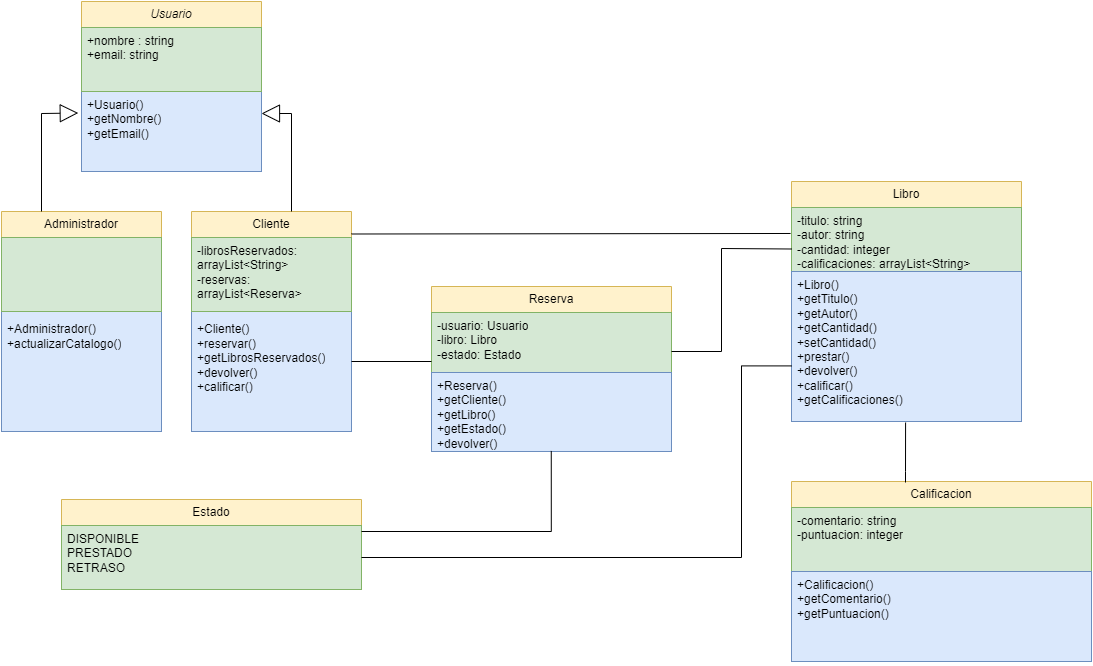

The diagram above was exported from draw.io. Its source (the exported page's mxGraphModel, read from the mxfile embedded in the PNG):
<mxGraphModel dx="1120" dy="387" grid="1" gridSize="10" guides="1" tooltips="1" connect="1" arrows="1" fold="1" page="1" pageScale="1" pageWidth="1169" pageHeight="826" background="none" math="0" shadow="0">
  <root>
    <mxCell id="0" />
    <mxCell id="1" parent="0" />
    <mxCell id="UrHmr3pfUTmd6LyERGNY-57" value="Libro" style="swimlane;fontStyle=0;childLayout=stackLayout;horizontal=1;startSize=26;fillColor=#fff2cc;horizontalStack=0;resizeParent=1;resizeParentMax=0;resizeLast=0;collapsible=1;marginBottom=0;whiteSpace=wrap;html=1;strokeColor=#d6b656;" parent="1" vertex="1">
      <mxGeometry x="800" y="230" width="230" height="90" as="geometry" />
    </mxCell>
    <mxCell id="UrHmr3pfUTmd6LyERGNY-58" value="-titulo: string&lt;br&gt;-autor: string&lt;br&gt;-cantidad: integer&lt;br&gt;-calificaciones: arrayList&amp;lt;String&amp;gt;" style="text;strokeColor=#82b366;fillColor=#d5e8d4;align=left;verticalAlign=top;spacingLeft=4;spacingRight=4;overflow=hidden;rotatable=0;points=[[0,0.5],[1,0.5]];portConstraint=eastwest;whiteSpace=wrap;html=1;" parent="UrHmr3pfUTmd6LyERGNY-57" vertex="1">
      <mxGeometry y="26" width="230" height="64" as="geometry" />
    </mxCell>
    <mxCell id="UrHmr3pfUTmd6LyERGNY-59" value="+Libro()&lt;br&gt;+getTitulo()&lt;br&gt;+getAutor()&lt;br&gt;+getCantidad()&lt;br&gt;+setCantidad()&lt;br&gt;+prestar()&lt;br&gt;+devolver()&lt;br&gt;+calificar()&lt;br&gt;+getCalificaciones()" style="text;strokeColor=#6c8ebf;fillColor=#dae8fc;align=left;verticalAlign=top;spacingLeft=4;spacingRight=4;overflow=hidden;rotatable=0;points=[[0,0.5],[1,0.5]];portConstraint=eastwest;whiteSpace=wrap;html=1;" parent="1" vertex="1">
      <mxGeometry x="800" y="320" width="230" height="150" as="geometry" />
    </mxCell>
    <mxCell id="UrHmr3pfUTmd6LyERGNY-60" value="Calificacion" style="swimlane;fontStyle=0;childLayout=stackLayout;horizontal=1;startSize=26;fillColor=#fff2cc;horizontalStack=0;resizeParent=1;resizeParentMax=0;resizeLast=0;collapsible=1;marginBottom=0;whiteSpace=wrap;html=1;strokeColor=#d6b656;" parent="1" vertex="1">
      <mxGeometry x="800" y="530" width="300" height="90" as="geometry" />
    </mxCell>
    <mxCell id="UrHmr3pfUTmd6LyERGNY-61" value="-comentario: string&lt;br&gt;-puntuacion: integer" style="text;strokeColor=#82b366;fillColor=#d5e8d4;align=left;verticalAlign=top;spacingLeft=4;spacingRight=4;overflow=hidden;rotatable=0;points=[[0,0.5],[1,0.5]];portConstraint=eastwest;whiteSpace=wrap;html=1;" parent="UrHmr3pfUTmd6LyERGNY-60" vertex="1">
      <mxGeometry y="26" width="300" height="64" as="geometry" />
    </mxCell>
    <mxCell id="UrHmr3pfUTmd6LyERGNY-62" value="+Calificacion()&lt;br&gt;+getComentario()&lt;br&gt;+getPuntuacion()" style="text;strokeColor=#6c8ebf;fillColor=#dae8fc;align=left;verticalAlign=top;spacingLeft=4;spacingRight=4;overflow=hidden;rotatable=0;points=[[0,0.5],[1,0.5]];portConstraint=eastwest;whiteSpace=wrap;html=1;" parent="1" vertex="1">
      <mxGeometry x="800" y="620" width="300" height="90" as="geometry" />
    </mxCell>
    <mxCell id="UrHmr3pfUTmd6LyERGNY-64" value="Reserva" style="swimlane;fontStyle=0;childLayout=stackLayout;horizontal=1;startSize=26;fillColor=#fff2cc;horizontalStack=0;resizeParent=1;resizeParentMax=0;resizeLast=0;collapsible=1;marginBottom=0;whiteSpace=wrap;html=1;strokeColor=#d6b656;" parent="1" vertex="1">
      <mxGeometry x="440" y="335" width="240" height="90" as="geometry" />
    </mxCell>
    <mxCell id="UrHmr3pfUTmd6LyERGNY-65" value="-usuario: Usuario&lt;br&gt;-libro: Libro&lt;br&gt;-estado: Estado" style="text;strokeColor=#82b366;fillColor=#d5e8d4;align=left;verticalAlign=top;spacingLeft=4;spacingRight=4;overflow=hidden;rotatable=0;points=[[0,0.5],[1,0.5]];portConstraint=eastwest;whiteSpace=wrap;html=1;" parent="UrHmr3pfUTmd6LyERGNY-64" vertex="1">
      <mxGeometry y="26" width="240" height="64" as="geometry" />
    </mxCell>
    <mxCell id="UrHmr3pfUTmd6LyERGNY-66" value="+Reserva()&lt;br&gt;+getCliente()&lt;br&gt;+getLibro()&lt;br&gt;+getEstado()&lt;br&gt;+devolver()" style="text;strokeColor=#6c8ebf;fillColor=#dae8fc;align=left;verticalAlign=top;spacingLeft=4;spacingRight=4;overflow=hidden;rotatable=0;points=[[0,0.5],[1,0.5]];portConstraint=eastwest;whiteSpace=wrap;html=1;" parent="1" vertex="1">
      <mxGeometry x="440" y="421" width="240" height="79" as="geometry" />
    </mxCell>
    <mxCell id="UrHmr3pfUTmd6LyERGNY-67" value="Estado" style="swimlane;fontStyle=0;childLayout=stackLayout;horizontal=1;startSize=26;fillColor=#fff2cc;horizontalStack=0;resizeParent=1;resizeParentMax=0;resizeLast=0;collapsible=1;marginBottom=0;whiteSpace=wrap;html=1;strokeColor=#d6b656;" parent="1" vertex="1">
      <mxGeometry x="70" y="548" width="300" height="90" as="geometry" />
    </mxCell>
    <mxCell id="UrHmr3pfUTmd6LyERGNY-68" value="DISPONIBLE&lt;br&gt;PRESTADO&lt;br&gt;RETRASO" style="text;strokeColor=#82b366;fillColor=#d5e8d4;align=left;verticalAlign=top;spacingLeft=4;spacingRight=4;overflow=hidden;rotatable=0;points=[[0,0.5],[1,0.5]];portConstraint=eastwest;whiteSpace=wrap;html=1;" parent="UrHmr3pfUTmd6LyERGNY-67" vertex="1">
      <mxGeometry y="26" width="300" height="64" as="geometry" />
    </mxCell>
    <mxCell id="0uXt8LhpZuC11UzZuWgx-11" value="&lt;i&gt;Usuario&lt;/i&gt;" style="swimlane;fontStyle=0;childLayout=stackLayout;horizontal=1;startSize=26;fillColor=#fff2cc;horizontalStack=0;resizeParent=1;resizeParentMax=0;resizeLast=0;collapsible=1;marginBottom=0;whiteSpace=wrap;html=1;strokeColor=#d6b656;" parent="1" vertex="1">
      <mxGeometry x="90" y="50" width="180" height="90" as="geometry" />
    </mxCell>
    <mxCell id="0uXt8LhpZuC11UzZuWgx-12" value="+Usuario()&lt;br&gt;+getNombre()&lt;br&gt;+getEmail()" style="text;strokeColor=#6c8ebf;fillColor=#dae8fc;align=left;verticalAlign=top;spacingLeft=4;spacingRight=4;overflow=hidden;rotatable=0;points=[[0,0.5],[1,0.5]];portConstraint=eastwest;whiteSpace=wrap;html=1;" parent="1" vertex="1">
      <mxGeometry x="90" y="140" width="180" height="80" as="geometry" />
    </mxCell>
    <mxCell id="0uXt8LhpZuC11UzZuWgx-13" value="+nombre : string&lt;br&gt;+email: string" style="text;strokeColor=#82b366;fillColor=#d5e8d4;align=left;verticalAlign=top;spacingLeft=4;spacingRight=4;overflow=hidden;rotatable=0;points=[[0,0.5],[1,0.5]];portConstraint=eastwest;whiteSpace=wrap;html=1;" parent="1" vertex="1">
      <mxGeometry x="90" y="76" width="180" height="64" as="geometry" />
    </mxCell>
    <mxCell id="0uXt8LhpZuC11UzZuWgx-20" value="Administrador" style="swimlane;fontStyle=0;childLayout=stackLayout;horizontal=1;startSize=26;fillColor=#fff2cc;horizontalStack=0;resizeParent=1;resizeParentMax=0;resizeLast=0;collapsible=1;marginBottom=0;whiteSpace=wrap;html=1;strokeColor=#d6b656;" parent="1" vertex="1">
      <mxGeometry x="10" y="260" width="160" height="90" as="geometry" />
    </mxCell>
    <mxCell id="0uXt8LhpZuC11UzZuWgx-21" value="&lt;br&gt;+Administrador()&lt;br&gt;+actualizarCatalogo()" style="text;strokeColor=#6c8ebf;fillColor=#dae8fc;align=left;verticalAlign=top;spacingLeft=4;spacingRight=4;overflow=hidden;rotatable=0;points=[[0,0.5],[1,0.5]];portConstraint=eastwest;whiteSpace=wrap;html=1;" parent="1" vertex="1">
      <mxGeometry x="10" y="350" width="160" height="130" as="geometry" />
    </mxCell>
    <mxCell id="0uXt8LhpZuC11UzZuWgx-22" value="" style="text;strokeColor=#82b366;fillColor=#d5e8d4;align=left;verticalAlign=top;spacingLeft=4;spacingRight=4;overflow=hidden;rotatable=0;points=[[0,0.5],[1,0.5]];portConstraint=eastwest;whiteSpace=wrap;html=1;" parent="1" vertex="1">
      <mxGeometry x="10" y="286" width="160" height="74" as="geometry" />
    </mxCell>
    <mxCell id="0uXt8LhpZuC11UzZuWgx-23" value="Cliente" style="swimlane;fontStyle=0;childLayout=stackLayout;horizontal=1;startSize=26;fillColor=#fff2cc;horizontalStack=0;resizeParent=1;resizeParentMax=0;resizeLast=0;collapsible=1;marginBottom=0;whiteSpace=wrap;html=1;strokeColor=#d6b656;" parent="1" vertex="1">
      <mxGeometry x="200" y="260" width="160" height="90" as="geometry" />
    </mxCell>
    <mxCell id="0uXt8LhpZuC11UzZuWgx-24" value="&lt;br&gt;+Cliente()&lt;br&gt;+reservar()&lt;br&gt;+getLibrosReservados()&lt;br&gt;+devolver()&lt;br&gt;+calificar()" style="text;strokeColor=#6c8ebf;fillColor=#dae8fc;align=left;verticalAlign=top;spacingLeft=4;spacingRight=4;overflow=hidden;rotatable=0;points=[[0,0.5],[1,0.5]];portConstraint=eastwest;whiteSpace=wrap;html=1;" parent="1" vertex="1">
      <mxGeometry x="200" y="350" width="160" height="130" as="geometry" />
    </mxCell>
    <mxCell id="0uXt8LhpZuC11UzZuWgx-25" value="-librosReservados: arrayList&amp;lt;String&amp;gt;&lt;br&gt;-reservas: arrayList&amp;lt;Reserva&amp;gt;" style="text;strokeColor=#82b366;fillColor=#d5e8d4;align=left;verticalAlign=top;spacingLeft=4;spacingRight=4;overflow=hidden;rotatable=0;points=[[0,0.5],[1,0.5]];portConstraint=eastwest;whiteSpace=wrap;html=1;" parent="1" vertex="1">
      <mxGeometry x="200" y="286" width="160" height="74" as="geometry" />
    </mxCell>
    <mxCell id="0uXt8LhpZuC11UzZuWgx-30" value="" style="endArrow=block;endSize=16;endFill=0;html=1;rounded=0;exitX=0.25;exitY=0;exitDx=0;exitDy=0;entryX=-0.018;entryY=0.269;entryDx=0;entryDy=0;entryPerimeter=0;" parent="1" source="0uXt8LhpZuC11UzZuWgx-20" target="0uXt8LhpZuC11UzZuWgx-12" edge="1">
      <mxGeometry width="160" relative="1" as="geometry">
        <mxPoint x="440" y="290" as="sourcePoint" />
        <mxPoint x="600" y="290" as="targetPoint" />
        <Array as="points">
          <mxPoint x="50" y="162" />
        </Array>
      </mxGeometry>
    </mxCell>
    <mxCell id="0uXt8LhpZuC11UzZuWgx-31" value="" style="endArrow=block;endSize=16;endFill=0;html=1;rounded=0;exitX=0.25;exitY=0;exitDx=0;exitDy=0;entryX=1;entryY=0.275;entryDx=0;entryDy=0;entryPerimeter=0;" parent="1" target="0uXt8LhpZuC11UzZuWgx-12" edge="1">
      <mxGeometry width="160" relative="1" as="geometry">
        <mxPoint x="300" y="260" as="sourcePoint" />
        <mxPoint x="337" y="162" as="targetPoint" />
        <Array as="points">
          <mxPoint x="300" y="162" />
        </Array>
      </mxGeometry>
    </mxCell>
    <mxCell id="0uXt8LhpZuC11UzZuWgx-32" value="" style="endArrow=none;html=1;rounded=0;entryX=0;entryY=0.75;entryDx=0;entryDy=0;" parent="1" target="UrHmr3pfUTmd6LyERGNY-57" edge="1">
      <mxGeometry width="50" height="50" relative="1" as="geometry">
        <mxPoint x="680" y="400" as="sourcePoint" />
        <mxPoint x="540" y="30" as="targetPoint" />
        <Array as="points">
          <mxPoint x="730" y="400" />
          <mxPoint x="730" y="297" />
        </Array>
      </mxGeometry>
    </mxCell>
    <mxCell id="0uXt8LhpZuC11UzZuWgx-36" value="" style="endArrow=none;html=1;edgeStyle=orthogonalEdgeStyle;rounded=0;exitX=1;exitY=0.5;exitDx=0;exitDy=0;" parent="1" source="UrHmr3pfUTmd6LyERGNY-68" edge="1">
      <mxGeometry relative="1" as="geometry">
        <mxPoint x="640" y="414.40999999999997" as="sourcePoint" />
        <mxPoint x="800" y="414.40999999999997" as="targetPoint" />
        <Array as="points">
          <mxPoint x="750" y="606" />
          <mxPoint x="750" y="414" />
        </Array>
      </mxGeometry>
    </mxCell>
    <mxCell id="0uXt8LhpZuC11UzZuWgx-39" value="" style="endArrow=none;html=1;edgeStyle=orthogonalEdgeStyle;rounded=0;entryX=0.499;entryY=0.993;entryDx=0;entryDy=0;entryPerimeter=0;" parent="1" target="UrHmr3pfUTmd6LyERGNY-66" edge="1">
      <mxGeometry relative="1" as="geometry">
        <mxPoint x="370" y="580" as="sourcePoint" />
        <mxPoint x="560" y="520" as="targetPoint" />
        <Array as="points">
          <mxPoint x="560" y="580" />
        </Array>
      </mxGeometry>
    </mxCell>
    <mxCell id="var5WihiTX2KI0MkgzV0-1" value="" style="endArrow=none;html=1;rounded=0;" parent="1" edge="1">
      <mxGeometry width="50" height="50" relative="1" as="geometry">
        <mxPoint x="360" y="410" as="sourcePoint" />
        <mxPoint x="440" y="410" as="targetPoint" />
      </mxGeometry>
    </mxCell>
    <mxCell id="var5WihiTX2KI0MkgzV0-3" value="" style="endArrow=none;html=1;edgeStyle=orthogonalEdgeStyle;rounded=0;exitX=0.38;exitY=0.011;exitDx=0;exitDy=0;exitPerimeter=0;entryX=0.496;entryY=1.007;entryDx=0;entryDy=0;entryPerimeter=0;" parent="1" source="UrHmr3pfUTmd6LyERGNY-60" target="UrHmr3pfUTmd6LyERGNY-59" edge="1">
      <mxGeometry relative="1" as="geometry">
        <mxPoint x="915" y="520" as="sourcePoint" />
        <mxPoint x="920" y="468" as="targetPoint" />
        <Array as="points">
          <mxPoint x="914" y="520" />
          <mxPoint x="914" y="520" />
        </Array>
      </mxGeometry>
    </mxCell>
    <mxCell id="OD0KppsdCv73B3Vo7nti-1" value="" style="endArrow=none;html=1;rounded=0;exitX=1;exitY=0.25;exitDx=0;exitDy=0;entryX=-0.004;entryY=0.406;entryDx=0;entryDy=0;entryPerimeter=0;" edge="1" parent="1" source="0uXt8LhpZuC11UzZuWgx-23" target="UrHmr3pfUTmd6LyERGNY-58">
      <mxGeometry width="50" height="50" relative="1" as="geometry">
        <mxPoint x="550" y="450" as="sourcePoint" />
        <mxPoint x="600" y="400" as="targetPoint" />
      </mxGeometry>
    </mxCell>
  </root>
</mxGraphModel>